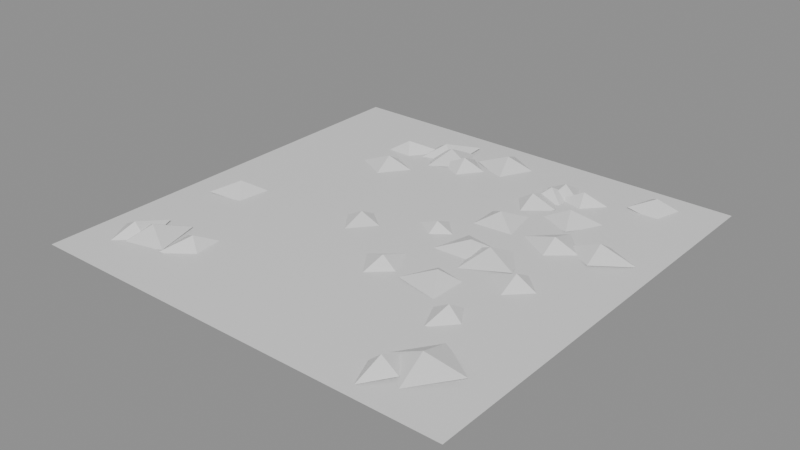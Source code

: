 # Source: ph_deco_path_gravel_02.blend  (saved by Blender 5.0.119; exported with 4.5.12 LTS)
import bpy
from mathutils import Matrix  # noqa: F401  (used for matrix-valued properties, if any)

bpy.ops.wm.read_factory_settings(use_empty=True)
scene = bpy.context.scene
scene.name = 'Scene'

# ---- materials (node trees are filled in below, after node groups)
mat_mat_painted = bpy.data.materials.new('mat_painted')

# ---- material node trees
mat_mat_painted.use_nodes = True; mat_mat_painted.node_tree.nodes.clear()
_N = mat_mat_painted.node_tree.nodes; _L = mat_mat_painted.node_tree.links
n0 = _N.new('ShaderNodeBsdfPrincipled'); n0.name = 'Principled BSDF'; n0.location = (-200, 100)
n1 = _N.new('ShaderNodeOutputMaterial'); n1.name = 'Material Output'; n1.location = (200, 100)
_L.new(n0.outputs[0], n1.inputs[0])
n1.is_active_output = True

# ---- meshes
me_ph_deco_path_gravel_02 = bpy.data.meshes.new('ph_deco_path_gravel_02')
me_ph_deco_path_gravel_02.from_pydata([(-0.25, -0.25, 0.003235), (-0.125, -0.25, 0.003235), (0.0, -0.25, 0.003235), (0.125, -0.25, 0.003235), (0.25, -0.25, 0.003235), (-0.25, -0.125, 0.003235), (-0.125, -0.125, 0.006095), (0.0, -0.125, 0.006541), (0.125, -0.125, 0.006322), (0.25, -0.125, 0.003235), (-0.25, 0.0, 0.003235), (-0.125, 0.0, 0.006311), (0.0, 0.0, 0.009259), (0.125, 0.0, 0.005824), (0.25, 0.0, 0.003235), (-0.25, 0.125, 0.003235), (-0.125, 0.125, 0.005757), (0.0, 0.125, 0.006103), (0.125, 0.125, 0.006286), (0.25, 0.125, 0.003235), (-0.25, 0.25, 0.003235), (-0.125, 0.25, 0.003235), (0.0, 0.25, 0.003235), (0.125, 0.25, 0.003235), (0.25, 0.25, 0.003235), (0.04704, 0.1369, 0.0009989), (0.07456, 0.1728, 0.005728), (0.1017, 0.1364, 0.006563), (0.07421, 0.1005, 0.001833), (0.07296, 0.1359, 0.01769), (0.1215, -0.1018, 0.004576), (0.1474, -0.07747, 0.001251), (0.1646, -0.1088, 0.002958), (0.1386, -0.1331, 0.006283), (0.1437, -0.1041, 0.0177), (0.06327, 0.1818, 0.004982), (0.09203, 0.2078, 0.0009299), (0.1102, 0.1734, 0.002565), (0.08147, 0.1474, 0.006617), (0.08767, 0.1787, 0.0177), (-0.1171, 0.141, 0.00237), (-0.07696, 0.1204, 0.003187), (-0.1067, 0.0865, 0.005118), (-0.1469, 0.1071, 0.004301), (-0.1118, 0.1145, 0.01773), (-0.1319, 0.1829, 0.005603), (-0.09258, 0.182, 0.007136), (-0.1092, 0.1466, 0.001988), (-0.1486, 0.1475, 0.0004547), (-0.1212, 0.163, 0.01767), (0.144, 0.0983, 0.006867), (0.1808, 0.06886, 0.001224), (0.1463, 0.03628, 0.0007066), (0.1095, 0.06572, 0.00635), (0.1462, 0.06595, 0.01768), (-0.1551, -0.1522, 0.00617), (-0.1188, -0.1323, 0.002315), (-0.1149, -0.1737, 0.001388), (-0.1512, -0.1936, 0.005243), (-0.1334, -0.1631, 0.01769), (0.1158, 0.1523, 0.001004), (0.1604, 0.1405, 0.004486), (0.1374, 0.1004, 0.006535), (0.09276, 0.1122, 0.003053), (0.1258, 0.1275, 0.0177), (-0.04659, 0.1924, 0.004659), (-0.01233, 0.1713, 0.002744), (-0.0349, 0.1379, 0.002826), (-0.06917, 0.159, 0.004741), (-0.04018, 0.1648, 0.01773), (0.1083, 0.1922, 0.004127), (0.1422, 0.1819, 0.003356), (0.1199, 0.1543, 0.003346), (0.08608, 0.1647, 0.004117), (0.1144, 0.1731, 0.01773), (0.1575, 0.005982, 0.003356), (0.1869, -0.01971, 0.001806), (0.1585, -0.0465, 0.004146), (0.1291, -0.0208, 0.005696), (0.1589, -0.02003, 0.01772), (0.1683, -0.138, 0.003975), (0.2154, -0.1714, 0.006048), (0.1792, -0.2164, 0.003515), (0.1321, -0.183, 0.001442), (0.173, -0.1774, 0.01772), (0.04325, 0.09808, 0.001748), (0.09612, 0.1118, 0.003422), (0.1011, 0.05743, 0.005744), (0.04821, 0.0437, 0.00407), (0.07158, 0.0783, 0.01772), (0.01004, -0.06624, 0.0063), (0.04251, -0.03662, 0.005488), (0.06377, -0.07486, 0.001246), (0.0313, -0.1045, 0.002059), (0.03807, -0.07144, 0.0177), (-0.2128, -0.1562, 0.00229), (-0.1643, -0.1373, 0.007065), (-0.1518, -0.188, 0.005241), (-0.2004, -0.2069, 0.0004665), (-0.1834, -0.1728, 0.0177), (0.06213, 0.1719, 0.002527), (0.09665, 0.1874, 0.002526), (0.09957, 0.1498, 0.004975), (0.06505, 0.1343, 0.004976), (0.08046, 0.1617, 0.01772), (0.1308, -0.2019, 0.001871), (0.1533, -0.1713, 0.003499), (0.1702, -0.2053, 0.005662), (0.1478, -0.2358, 0.004034), (0.1492, -0.2034, 0.0177), (0.03341, 0.04522, 0.005996), (0.06427, 0.02036, 0.002106), (0.03426, -0.005808, 0.001547), (0.003395, 0.01905, 0.005437), (0.03462, 0.01851, 0.0177), (-0.1031, 0.1993, 0.004089), (-0.05753, 0.2195, 0.007322), (-0.05883, 0.1698, 0.003431), (-0.1044, 0.1495, 0.0001984), (-0.08146, 0.1834, 0.01771), (0.167, 0.23, 0.004976), (0.206, 0.2252, 0.00118), (0.196, 0.187, 0.002561), (0.157, 0.1919, 0.006357), (0.1829, 0.2087, 0.0177), (0.07717, -0.03275, 0.001193), (0.1268, -0.04255, 0.00038), (0.1156, -0.09155, 0.006376), (0.06592, -0.08174, 0.007189), (0.09691, -0.06057, 0.01768), (-0.2262, -0.1732, 0.005137), (-0.1939, -0.1423, 0.007562), (-0.1798, -0.1844, 0.002425), (-0.2121, -0.2153, 0.0), (-0.2026, -0.1804, 0.01769), (0.06284, 0.03443, 0.005303), (0.1142, 0.0322, 0.000904), (0.1048, -0.01853, 0.002218), (0.05345, -0.0163, 0.006617), (0.08503, 0.008086, 0.01771), (-0.09982, 0.1851, 0.00057), (-0.0566, 0.2092, 0.002347), (-0.03339, 0.1657, 0.00697), (-0.07661, 0.1416, 0.005193), (-0.06768, 0.1763, 0.0177), (-0.07146, -0.01509, 0.00174), (-0.03905, 0.01731, 0.001386), (-0.006993, -0.01515, 0.005794), (-0.03941, -0.04755, 0.006148), (-0.0401, -0.01409, 0.0177), (-0.01558, 0.2317, 0.003557), (0.02867, 0.2112, 0.001601), (0.006548, 0.1677, 0.003939), (-0.0377, 0.1883, 0.005894), (-0.003732, 0.2001, 0.01772), (-0.2097, -0.02418, 0.002835), (-0.1667, -0.02, 0.002592), (-0.1751, -0.06234, 0.004651), (-0.2182, -0.06652, 0.004894), (-0.1924, -0.04259, 0.01773), (0.07515, 0.01816, 0.0002322), (0.1232, 0.04227, 0.001672), (0.1452, -0.006478, 0.007321), (0.09717, -0.03059, 0.005882), (0.1092, 0.007, 0.01769), (0.1875, 0.1077, 0.001954), (0.2286, 0.08365, 0.00459), (0.1907, 0.05462, 0.00555), (0.1496, 0.07866, 0.002914), (0.1888, 0.08208, 0.01772)], [], [(0, 1, 6, 5), (1, 2, 7, 6), (2, 3, 8, 7), (3, 4, 9, 8), (5, 6, 11, 10), (6, 7, 12, 11), (7, 8, 13, 12), (8, 9, 14, 13), (10, 11, 16, 15), (11, 12, 17, 16), (12, 13, 18, 17), (13, 14, 19, 18), (15, 16, 21, 20), (16, 17, 22, 21), (17, 18, 23, 22), (18, 19, 24, 23), (25, 29, 26), (26, 29, 27), (27, 29, 28), (28, 29, 25), (30, 34, 31), (31, 34, 32), (32, 34, 33), (33, 34, 30), (35, 39, 36), (36, 39, 37), (37, 39, 38), (38, 39, 35), (40, 44, 41), (41, 44, 42), (42, 44, 43), (43, 44, 40), (45, 49, 46), (46, 49, 47), (47, 49, 48), (48, 49, 45), (50, 54, 51), (51, 54, 52), (52, 54, 53), (53, 54, 50), (55, 59, 56), (56, 59, 57), (57, 59, 58), (58, 59, 55), (60, 64, 61), (61, 64, 62), (62, 64, 63), (63, 64, 60), (65, 69, 66), (66, 69, 67), (67, 69, 68), (68, 69, 65), (70, 74, 71), (71, 74, 72), (72, 74, 73), (73, 74, 70), (75, 79, 76), (76, 79, 77), (77, 79, 78), (78, 79, 75), (80, 84, 81), (81, 84, 82), (82, 84, 83), (83, 84, 80), (85, 89, 86), (86, 89, 87), (87, 89, 88), (88, 89, 85), (90, 94, 91), (91, 94, 92), (92, 94, 93), (93, 94, 90), (95, 99, 96), (96, 99, 97), (97, 99, 98), (98, 99, 95), (100, 104, 101), (101, 104, 102), (102, 104, 103), (103, 104, 100), (105, 109, 106), (106, 109, 107), (107, 109, 108), (108, 109, 105), (110, 114, 111), (111, 114, 112), (112, 114, 113), (113, 114, 110), (115, 119, 116), (116, 119, 117), (117, 119, 118), (118, 119, 115), (120, 124, 121), (121, 124, 122), (122, 124, 123), (123, 124, 120), (125, 129, 126), (126, 129, 127), (127, 129, 128), (128, 129, 125), (130, 134, 131), (131, 134, 132), (132, 134, 133), (133, 134, 130), (135, 139, 136), (136, 139, 137), (137, 139, 138), (138, 139, 135), (140, 144, 141), (141, 144, 142), (142, 144, 143), (143, 144, 140), (145, 149, 146), (146, 149, 147), (147, 149, 148), (148, 149, 145), (150, 154, 151), (151, 154, 152), (152, 154, 153), (153, 154, 150), (155, 159, 156), (156, 159, 157), (157, 159, 158), (158, 159, 155), (160, 164, 161), (161, 164, 162), (162, 164, 163), (163, 164, 160), (165, 169, 166), (166, 169, 167), (167, 169, 168), (168, 169, 165)])
me_ph_deco_path_gravel_02.polygons.foreach_set('use_smooth', [True] * 132)
_k = set([(25, 29), (26, 29), (27, 29), (28, 29), (30, 34), (31, 34), (32, 34), (33, 34), (35, 39), (36, 39), (37, 39), (38, 39), (40, 44), (41, 44), (42, 44), (43, 44), (45, 49), (46, 49), (47, 49), (48, 49), (50, 54), (51, 54), (52, 54), (53, 54), (55, 59), (56, 59), (57, 59), (58, 59), (60, 64), (61, 64), (62, 64), (63, 64), (65, 69), (66, 69), (67, 69), (68, 69), (70, 74), (71, 74), (72, 74), (73, 74), (75, 79), (76, 79), (77, 79), (78, 79), (80, 84), (81, 84), (82, 84), (83, 84), (85, 89), (86, 89), (87, 89), (88, 89), (90, 94), (91, 94), (92, 94), (93, 94), (95, 99), (96, 99), (97, 99), (98, 99), (100, 104), (101, 104), (102, 104), (103, 104), (105, 109), (106, 109), (107, 109), (108, 109), (110, 114), (111, 114), (112, 114), (113, 114), (115, 119), (116, 119), (117, 119), (118, 119), (120, 124), (121, 124), (122, 124), (123, 124), (125, 129), (126, 129), (127, 129), (128, 129), (130, 134), (131, 134), (132, 134), (133, 134), (135, 139), (136, 139), (137, 139), (138, 139), (140, 144), (141, 144), (142, 144), (143, 144), (145, 149), (146, 149), (147, 149), (148, 149), (150, 154), (151, 154), (152, 154), (153, 154), (155, 159), (156, 159), (157, 159), (158, 159), (160, 164), (161, 164), (162, 164), (163, 164), (165, 169), (166, 169), (167, 169), (168, 169)])
me_ph_deco_path_gravel_02.attributes.new('sharp_edge', 'BOOLEAN', 'EDGE').data.foreach_set('value', [ (min(e.vertices), max(e.vertices)) in _k for e in me_ph_deco_path_gravel_02.edges])
_uv = me_ph_deco_path_gravel_02.uv_layers.new(name='UVMap')
_uv.uv.foreach_set('vector', [0.0, 0.0, 0.25, 0.0, 0.25, 0.25, 0.0, 0.25, 0.25, 0.0, 0.5, 0.0, 0.5, 0.25, 0.25, 0.25, 0.5, 0.0, 0.75, 0.0, 0.75, 0.25, 0.5, 0.25, 0.75, 0.0, 1.0, 0.0, 1.0, 0.25, 0.75, 0.25, 0.0, 0.25, 0.25, 0.25, 0.25, 0.5, 0.0, 0.5, 0.25, 0.25, 0.5, 0.25, 0.5, 0.5, 0.25, 0.5, 0.5, 0.25, 0.75, 0.25, 0.75, 0.5, 0.5, 0.5, 0.75, 0.25, 1.0, 0.25, 1.0, 0.5, 0.75, 0.5, 0.0, 0.5, 0.25, 0.5, 0.25, 0.75, 0.0, 0.75, 0.25, 0.5, 0.5, 0.5, 0.5, 0.75, 0.25, 0.75, 0.5, 0.5, 0.75, 0.5, 0.75, 0.75, 0.5, 0.75, 0.75, 0.5, 1.0, 0.5, 1.0, 0.75, 0.75, 0.75, 0.0, 0.75, 0.25, 0.75, 0.25, 1.0, 0.0, 1.0, 0.25, 0.75, 0.5, 0.75, 0.5, 1.0, 0.25, 1.0, 0.5, 0.75, 0.75, 0.75, 0.75, 1.0, 0.5, 1.0, 0.75, 0.75, 1.0, 0.75, 1.0, 1.0, 0.75, 1.0, 0.5, 1.0, 0.5, 0.5, 1.0, 0.5, 1.0, 0.5, 0.5, 0.5, 0.5, 0.0, 0.5, 0.0, 0.5, 0.5, 0.0, 0.5, 0.0, 0.5, 0.5, 0.5, 0.5, 1.0, 0.5, 1.0, 0.5, 0.5, 1.0, 0.5, 1.0, 0.5, 0.5, 0.5, 0.5, 0.0, 0.5, 0.0, 0.5, 0.5, 0.0, 0.5, 0.0, 0.5, 0.5, 0.5, 0.5, 1.0, 0.5, 1.0, 0.5, 0.5, 1.0, 0.5, 1.0, 0.5, 0.5, 0.5, 0.5, 2.98e-08, 0.5, 2.98e-08, 0.5, 0.5, 2.98e-08, 0.5, 2.98e-08, 0.5, 0.5, 0.5, 0.5, 1.0, 0.5, 1.0, 0.5, 0.5, 1.0, 0.5, 1.0, 0.5, 0.5, 0.5, 0.5, 0.0, 0.5, 0.0, 0.5, 0.5, 0.0, 0.5, 0.0, 0.5, 0.5, 0.5, 0.5, 1.0, 0.5, 1.0, 0.5, 0.5, 1.0, 0.5, 1.0, 0.5, 0.5, 0.5, 0.5, 0.0, 0.5, 0.0, 0.5, 0.5, 0.0, 0.5, 0.0, 0.5, 0.5, 0.5, 0.5, 1.0, 0.5, 1.0, 0.5, 0.5, 1.0, 0.5, 1.0, 0.5, 0.5, 0.5, 0.5, 0.0, 0.5, 0.0, 0.5, 0.5, 0.0, 0.5, 0.0, 0.5, 0.5, 0.5, 0.5, 1.0, 0.5, 1.0, 0.5, 0.5, 1.0, 0.5, 1.0, 0.5, 0.5, 0.5, 0.5, 0.0, 0.5, 0.0, 0.5, 0.5, 0.0, 0.5, 0.0, 0.5, 0.5, 0.5, 0.5, 1.0, 0.5, 1.0, 0.5, 0.5, 1.0, 0.5, 1.0, 0.5, 0.5, 0.5, 0.5, 0.0, 0.5, 0.0, 0.5, 0.5, 0.0, 0.5, 0.0, 0.5, 0.5, 0.5, 0.5, 1.0, 0.5, 1.0, 0.5, 0.5, 1.0, 0.5, 1.0, 0.5, 0.5, 0.5, 0.5, 0.0, 0.5, 0.0, 0.5, 0.5, -5.96e-08, 0.5, -5.96e-08, 0.5, 0.5, 0.5, 0.5, 1.0, 0.5, 1.0, 0.5, 0.5, 1.0, 0.5, 1.0, 0.5, 0.5, 0.5, 0.5, 0.0, 0.5, 0.0, 0.5, 0.5, 0.0, 0.5, 0.0, 0.5, 0.5, 0.5, 0.5, 1.0, 0.5, 1.0, 0.5, 0.5, 1.0, 0.5, 1.0, 0.5, 0.5, 0.5, 0.5, 0.0, 0.5, 0.0, 0.5, 0.5, 0.0, 0.5, 0.0, 0.5, 0.5, 0.5, 0.5, 1.0, 0.5, 1.0, 0.5, 0.5, 1.0, 0.5, 1.0, 0.5, 0.5, 0.5, 0.5, 0.0, 0.5, 0.0, 0.5, 0.5, 0.0, 0.5, 0.0, 0.5, 0.5, 0.5, 0.5, 1.0, 0.5, 1.0, 0.5, 0.5, 1.0, 0.5, 1.0, 0.5, 0.5, 0.5, 0.5, 0.0, 0.5, 0.0, 0.5, 0.5, 0.0, 0.5, 0.0, 0.5, 0.5, 0.5, 0.5, 1.0, 0.5, 1.0, 0.5, 0.5, 1.0, 0.5, 1.0, 0.5, 0.5, 0.5, 0.5, 0.0, 0.5, 0.0, 0.5, 0.5, 0.0, 0.5, 0.0, 0.5, 0.5, 0.5, 0.5, 1.0, 0.5, 1.0, 0.5, 0.5, 1.0, 0.5, 1.0, 0.5, 0.5, 0.5, 0.5, 0.0, 0.5, 0.0, 0.5, 0.5, 0.0, 0.5, 0.0, 0.5, 0.5, 0.5, 0.5, 1.0, 0.5, 1.0, 0.5, 0.5, 1.0, 0.5, 1.0, 0.5, 0.5, 0.5, 0.5, 2.98e-08, 0.5, 2.98e-08, 0.5, 0.5, 2.98e-08, 0.5, 2.98e-08, 0.5, 0.5, 0.5, 0.5, 1.0, 0.5, 1.0, 0.5, 0.5, 1.0, 0.5, 1.0, 0.5, 0.5, 0.5, 0.5, 0.0, 0.5, 0.0, 0.5, 0.5, 0.0, 0.5, 0.0, 0.5, 0.5, 0.5, 0.5, 1.0, 0.5, 1.0, 0.5, 0.5, 1.0, 0.5, 1.0, 0.5, 0.5, 0.5, 0.5, 0.0, 0.5, 0.0, 0.5, 0.5, 0.0, 0.5, 0.0, 0.5, 0.5, 0.5, 0.5, 1.0, 0.5, 1.0, 0.5, 0.5, 1.0, 0.5, 1.0, 0.5, 0.5, 0.5, 0.5, 0.0, 0.5, 0.0, 0.5, 0.5, 0.0, 0.5, 0.0, 0.5, 0.5, 0.5, 0.5, 1.0, 0.5, 1.0, 0.5, 0.5, 1.0, 0.5, 1.0, 0.5, 0.5, 0.5, 0.5, 0.0, 0.5, 0.0, 0.5, 0.5, 0.0, 0.5, 0.0, 0.5, 0.5, 0.5, 0.5, 1.0, 0.5, 1.0, 0.5, 0.5, 1.0, 0.5, 1.0, 0.5, 0.5, 0.5, 0.5, 0.0, 0.5, 0.0, 0.5, 0.5, 0.0, 0.5, 0.0, 0.5, 0.5, 0.5, 0.5, 1.0, 0.5, 1.0, 0.5, 0.5, 1.0, 0.5, 1.0, 0.5, 0.5, 0.5, 0.5, 0.0, 0.5, 0.0, 0.5, 0.5, 0.0, 0.5, 0.0, 0.5, 0.5, 0.5, 0.5, 1.0, 0.5, 1.0, 0.5, 0.5, 1.0, 0.5, 1.0, 0.5, 0.5, 0.5, 0.5, 0.0, 0.5, 0.0, 0.5, 0.5, 0.0, 0.5, 0.0, 0.5, 0.5, 0.5, 0.5, 1.0, 0.5, 1.0, 0.5, 0.5, 1.0, 0.5, 1.0, 0.5, 0.5, 0.5, 0.5, 0.0, 0.5, 0.0, 0.5, 0.5, 0.0, 0.5, 0.0, 0.5, 0.5, 0.5, 0.5, 1.0, 0.5, 1.0, 0.5, 0.5, 1.0, 0.5, 1.0, 0.5, 0.5, 0.5, 0.5, 0.0, 0.5, 0.0, 0.5, 0.5, 0.0, 0.5, 0.0, 0.5, 0.5, 0.5, 0.5, 1.0, 0.5, 1.0, 0.5, 0.5, 1.0, 0.5, 1.0, 0.5, 0.5, 0.5, 0.5, 0.0, 0.5, 0.0, 0.5, 0.5, 0.0, 0.5, 0.0, 0.5, 0.5, 0.5, 0.5, 1.0, 0.5, 1.0, 0.5, 0.5, 1.0, 0.5, 1.0, 0.5, 0.5, 0.5, 0.5, 0.0, 0.5, 0.0, 0.5, 0.5, 0.0, 0.5, 0.0, 0.5, 0.5, 0.5, 0.5, 1.0, 0.5, 1.0, 0.5, 0.5, 1.0, 0.5, 1.0, 0.5, 0.5, 0.5, 0.5, 0.0, 0.5, 0.0, 0.5, 0.5, 0.0, 0.5, 0.0, 0.5, 0.5, 0.5, 0.5, 1.0, 0.5, 1.0, 0.5, 0.5, 1.0, 0.5, 1.0, 0.5, 0.5, 0.5, 0.5, 0.0, 0.5, 0.0, 0.5, 0.5, 0.0, 0.5, 0.0, 0.5, 0.5, 0.5, 0.5, 1.0])
_ca = me_ph_deco_path_gravel_02.color_attributes.new('Col', 'FLOAT_COLOR', 'CORNER')
_ca.data.foreach_set('color', [0.1552, 0.1492, 0.1322, 1.0, 0.1552, 0.1492, 0.1322, 1.0, 0.1552, 0.1492, 0.1322, 1.0, 0.1552, 0.1492, 0.1322, 1.0, 0.1552, 0.1492, 0.1322, 1.0, 0.1552, 0.1492, 0.1322, 1.0, 0.1506, 0.1452, 0.1291, 1.0, 0.1552, 0.1492, 0.1322, 1.0, 0.1552, 0.1492, 0.1322, 1.0, 0.1552, 0.1492, 0.1322, 1.0, 0.1552, 0.1492, 0.1322, 1.0, 0.1506, 0.1452, 0.1291, 1.0, 0.1552, 0.1492, 0.1322, 1.0, 0.1552, 0.1492, 0.1322, 1.0, 0.1552, 0.1492, 0.1322, 1.0, 0.1552, 0.1492, 0.1322, 1.0, 0.1552, 0.1492, 0.1322, 1.0, 0.1552, 0.1492, 0.1322, 1.0, 0.1414, 0.1374, 0.1228, 1.0, 0.1552, 0.1492, 0.1322, 1.0, 0.1552, 0.1492, 0.1322, 1.0, 0.1506, 0.1452, 0.1291, 1.0, 0.1552, 0.1492, 0.1322, 1.0, 0.1414, 0.1374, 0.1228, 1.0, 0.1506, 0.1452, 0.1291, 1.0, 0.1552, 0.1492, 0.1322, 1.0, 0.1552, 0.1492, 0.1322, 1.0, 0.1552, 0.1492, 0.1322, 1.0, 0.1552, 0.1492, 0.1322, 1.0, 0.1552, 0.1492, 0.1322, 1.0, 0.1552, 0.1492, 0.1322, 1.0, 0.1552, 0.1492, 0.1322, 1.0, 0.1552, 0.1492, 0.1322, 1.0, 0.1414, 0.1374, 0.1228, 1.0, 0.1552, 0.1492, 0.1322, 1.0, 0.1552, 0.1492, 0.1322, 1.0, 0.1414, 0.1374, 0.1228, 1.0, 0.1552, 0.1492, 0.1322, 1.0, 0.1521, 0.1465, 0.1301, 1.0, 0.1552, 0.1492, 0.1322, 1.0, 0.1552, 0.1492, 0.1322, 1.0, 0.1552, 0.1492, 0.1322, 1.0, 0.1451, 0.1406, 0.1254, 1.0, 0.1521, 0.1465, 0.1301, 1.0, 0.1552, 0.1492, 0.1322, 1.0, 0.1552, 0.1492, 0.1322, 1.0, 0.1552, 0.1492, 0.1322, 1.0, 0.1451, 0.1406, 0.1254, 1.0, 0.1552, 0.1492, 0.1322, 1.0, 0.1552, 0.1492, 0.1322, 1.0, 0.1552, 0.1492, 0.1322, 1.0, 0.1552, 0.1492, 0.1322, 1.0, 0.1552, 0.1492, 0.1322, 1.0, 0.1521, 0.1465, 0.1301, 1.0, 0.1552, 0.1492, 0.1322, 1.0, 0.1552, 0.1492, 0.1322, 1.0, 0.1521, 0.1465, 0.1301, 1.0, 0.1451, 0.1406, 0.1254, 1.0, 0.1552, 0.1492, 0.1322, 1.0, 0.1552, 0.1492, 0.1322, 1.0, 0.1451, 0.1406, 0.1254, 1.0, 0.1552, 0.1492, 0.1322, 1.0, 0.1552, 0.1492, 0.1322, 1.0, 0.1552, 0.1492, 0.1322, 1.0, 0.5156, 0.4648, 0.3722, 1.0, 0.5227, 0.4712, 0.3773, 1.0, 0.5199, 0.4686, 0.3753, 1.0, 0.5293, 0.4771, 0.382, 1.0, 0.5322, 0.4796, 0.384, 1.0, 0.5388, 0.4856, 0.3887, 1.0, 0.5349, 0.4821, 0.386, 1.0, 0.5283, 0.4762, 0.3813, 1.0, 0.5294, 0.4772, 0.382, 1.0, 0.52, 0.4687, 0.3753, 1.0, 0.5189, 0.4678, 0.3746, 1.0, 0.5119, 0.4614, 0.3695, 1.0, 0.3581, 0.3251, 0.2686, 1.0, 0.362, 0.3286, 0.2715, 1.0, 0.3632, 0.3297, 0.2724, 1.0, 0.3604, 0.3272, 0.2704, 1.0, 0.3593, 0.3262, 0.2695, 1.0, 0.3637, 0.3301, 0.2728, 1.0, 0.3688, 0.3348, 0.2766, 1.0, 0.3644, 0.3308, 0.2733, 1.0, 0.3638, 0.3303, 0.2729, 1.0, 0.3666, 0.3327, 0.2749, 1.0, 0.3671, 0.3332, 0.2753, 1.0, 0.3632, 0.3297, 0.2724, 1.0, 0.2922, 0.2655, 0.2197, 1.0, 0.2934, 0.2666, 0.2206, 1.0, 0.2914, 0.2647, 0.2191, 1.0, 0.2886, 0.2622, 0.217, 1.0, 0.2906, 0.264, 0.2185, 1.0, 0.2928, 0.266, 0.2201, 1.0, 0.2968, 0.2696, 0.2231, 1.0, 0.2946, 0.2676, 0.2215, 1.0, 0.2972, 0.27, 0.2234, 1.0, 0.3001, 0.2726, 0.2256, 1.0, 0.2975, 0.2702, 0.2236, 1.0, 0.2962, 0.2691, 0.2227, 1.0, 0.2628, 0.2425, 0.2083, 1.0, 0.267, 0.2463, 0.2116, 1.0, 0.2688, 0.248, 0.213, 1.0, 0.271, 0.2501, 0.2148, 1.0, 0.2693, 0.2484, 0.2134, 1.0, 0.2705, 0.2495, 0.2143, 1.0, 0.271, 0.2501, 0.2148, 1.0, 0.2698, 0.249, 0.2138, 1.0, 0.264, 0.2436, 0.2093, 1.0, 0.2618, 0.2416, 0.2076, 1.0, 0.2675, 0.2469, 0.2121, 1.0, 0.2633, 0.243, 0.2088, 1.0, 0.1742, 0.1832, 0.202, 1.0, 0.1741, 0.1831, 0.2019, 1.0, 0.1741, 0.1831, 0.2019, 1.0, 0.1711, 0.1799, 0.1984, 1.0, 0.1711, 0.1799, 0.1984, 1.0, 0.1707, 0.1796, 0.198, 1.0, 0.1685, 0.1772, 0.1953, 1.0, 0.1688, 0.1775, 0.1957, 1.0, 0.1686, 0.1773, 0.1955, 1.0, 0.1716, 0.1804, 0.199, 1.0, 0.1718, 0.1806, 0.1992, 1.0, 0.1718, 0.1807, 0.1993, 1.0, 0.1497, 0.1574, 0.1735, 1.0, 0.1503, 0.1581, 0.1742, 1.0, 0.1482, 0.1558, 0.1717, 1.0, 0.146, 0.1535, 0.1691, 1.0, 0.1481, 0.1557, 0.1716, 1.0, 0.1487, 0.1563, 0.1722, 1.0, 0.1501, 0.1578, 0.1739, 1.0, 0.1495, 0.1572, 0.1732, 1.0, 0.1515, 0.1592, 0.1755, 1.0, 0.1537, 0.1616, 0.1781, 1.0, 0.1518, 0.1596, 0.1758, 1.0, 0.1512, 0.1589, 0.1751, 1.0, 0.2982, 0.2693, 0.2167, 1.0, 0.3015, 0.2723, 0.219, 1.0, 0.2999, 0.2709, 0.2179, 1.0, 0.2937, 0.2653, 0.2135, 1.0, 0.2952, 0.2667, 0.2146, 1.0, 0.2965, 0.2678, 0.2155, 1.0, 0.2982, 0.2693, 0.2167, 1.0, 0.2969, 0.2682, 0.2157, 1.0, 0.2963, 0.2676, 0.2153, 1.0, 0.3025, 0.2732, 0.2198, 1.0, 0.3032, 0.2738, 0.2202, 1.0, 0.2998, 0.2708, 0.2179, 1.0, 0.2343, 0.2169, 0.1845, 1.0, 0.2353, 0.2178, 0.1852, 1.0, 0.2345, 0.2171, 0.1846, 1.0, 0.2384, 0.2207, 0.1876, 1.0, 0.2392, 0.2214, 0.1882, 1.0, 0.2401, 0.2222, 0.1889, 1.0, 0.2395, 0.2217, 0.1885, 1.0, 0.2386, 0.2208, 0.1878, 1.0, 0.2391, 0.2213, 0.1881, 1.0, 0.2352, 0.2177, 0.1851, 1.0, 0.2347, 0.2172, 0.1847, 1.0, 0.2338, 0.2164, 0.184, 1.0, 0.2166, 0.2, 0.172, 1.0, 0.2155, 0.199, 0.1712, 1.0, 0.2171, 0.2005, 0.1725, 1.0, 0.216, 0.1994, 0.1716, 1.0, 0.2143, 0.1979, 0.1703, 1.0, 0.2123, 0.196, 0.1687, 1.0, 0.2134, 0.1971, 0.1696, 1.0, 0.2155, 0.199, 0.1712, 1.0, 0.2122, 0.1959, 0.1686, 1.0, 0.2133, 0.197, 0.1695, 1.0, 0.2167, 0.2001, 0.1721, 1.0, 0.2177, 0.201, 0.173, 1.0, 0.279, 0.2581, 0.2192, 1.0, 0.2814, 0.2604, 0.2211, 1.0, 0.2802, 0.2592, 0.2201, 1.0, 0.279, 0.2581, 0.2192, 1.0, 0.2802, 0.2593, 0.2202, 1.0, 0.284, 0.2627, 0.2231, 1.0, 0.2845, 0.2632, 0.2235, 1.0, 0.2808, 0.2598, 0.2206, 1.0, 0.2828, 0.2617, 0.2222, 1.0, 0.284, 0.2628, 0.2231, 1.0, 0.282, 0.2609, 0.2215, 1.0, 0.2795, 0.2586, 0.2196, 1.0, 0.2325, 0.2153, 0.1831, 1.0, 0.2348, 0.2173, 0.1848, 1.0, 0.2326, 0.2153, 0.1831, 1.0, 0.2332, 0.2159, 0.1836, 1.0, 0.2354, 0.2179, 0.1853, 1.0, 0.2368, 0.2192, 0.1864, 1.0, 0.2393, 0.2215, 0.1883, 1.0, 0.2379, 0.2202, 0.1872, 1.0, 0.2397, 0.2219, 0.1886, 1.0, 0.2391, 0.2213, 0.1881, 1.0, 0.2373, 0.2196, 0.1867, 1.0, 0.235, 0.2176, 0.185, 1.0, 0.2688, 0.2443, 0.2023, 1.0, 0.27, 0.2454, 0.2032, 1.0, 0.2672, 0.2428, 0.2011, 1.0, 0.267, 0.2426, 0.201, 1.0, 0.2698, 0.2452, 0.2031, 1.0, 0.2699, 0.2453, 0.2031, 1.0, 0.2681, 0.2437, 0.2018, 1.0, 0.2681, 0.2436, 0.2018, 1.0, 0.2698, 0.2452, 0.2031, 1.0, 0.27, 0.2453, 0.2032, 1.0, 0.2683, 0.2438, 0.2019, 1.0, 0.267, 0.2427, 0.201, 1.0, 0.4196, 0.3785, 0.3036, 1.0, 0.4212, 0.3799, 0.3047, 1.0, 0.4199, 0.3787, 0.3038, 1.0, 0.4233, 0.3818, 0.3062, 1.0, 0.4246, 0.383, 0.3072, 1.0, 0.4265, 0.3847, 0.3085, 1.0, 0.4269, 0.385, 0.3088, 1.0, 0.425, 0.3833, 0.3074, 1.0, 0.4269, 0.3851, 0.3088, 1.0, 0.4235, 0.382, 0.3064, 1.0, 0.4216, 0.3803, 0.305, 1.0, 0.42, 0.3788, 0.3039, 1.0, 0.1546, 0.1625, 0.1791, 1.0, 0.1536, 0.1614, 0.1779, 1.0, 0.1531, 0.1609, 0.1773, 1.0, 0.1507, 0.1584, 0.1746, 1.0, 0.1512, 0.1589, 0.1752, 1.0, 0.1499, 0.1576, 0.1737, 1.0, 0.1489, 0.1566, 0.1725, 1.0, 0.1502, 0.1579, 0.174, 1.0, 0.1505, 0.1582, 0.1744, 1.0, 0.1529, 0.1607, 0.1771, 1.0, 0.1525, 0.1604, 0.1767, 1.0, 0.1535, 0.1614, 0.1779, 1.0, 0.2756, 0.255, 0.2166, 1.0, 0.2739, 0.2534, 0.2152, 1.0, 0.2705, 0.2503, 0.2126, 1.0, 0.2722, 0.2518, 0.2139, 1.0, 0.2756, 0.255, 0.2165, 1.0, 0.2765, 0.2559, 0.2173, 1.0, 0.2736, 0.2532, 0.215, 1.0, 0.2727, 0.2523, 0.2143, 1.0, 0.2789, 0.2581, 0.2192, 1.0, 0.2772, 0.2565, 0.2178, 1.0, 0.271, 0.2507, 0.213, 1.0, 0.2727, 0.2524, 0.2143, 1.0, 0.2422, 0.2617, 0.2821, 1.0, 0.241, 0.2605, 0.2808, 1.0, 0.2406, 0.26, 0.2802, 1.0, 0.2434, 0.263, 0.2835, 1.0, 0.2438, 0.2635, 0.284, 1.0, 0.2425, 0.262, 0.2824, 1.0, 0.2439, 0.2635, 0.2841, 1.0, 0.2452, 0.265, 0.2857, 1.0, 0.245, 0.2647, 0.2854, 1.0, 0.2422, 0.2617, 0.2821, 1.0, 0.2424, 0.262, 0.2824, 1.0, 0.2435, 0.2632, 0.2837, 1.0, 0.2204, 0.2035, 0.1751, 1.0, 0.2208, 0.2039, 0.1754, 1.0, 0.218, 0.2013, 0.1732, 1.0, 0.2226, 0.2056, 0.1768, 1.0, 0.2255, 0.2082, 0.179, 1.0, 0.2274, 0.2099, 0.1805, 1.0, 0.2276, 0.2101, 0.1807, 1.0, 0.2257, 0.2084, 0.1792, 1.0, 0.2294, 0.2118, 0.1821, 1.0, 0.2247, 0.2074, 0.1784, 1.0, 0.2211, 0.2041, 0.1756, 1.0, 0.2207, 0.2038, 0.1753, 1.0, 0.2572, 0.2381, 0.2023, 1.0, 0.2584, 0.2392, 0.2032, 1.0, 0.2586, 0.2393, 0.2033, 1.0, 0.2546, 0.2356, 0.2002, 1.0, 0.2544, 0.2355, 0.2001, 1.0, 0.2539, 0.235, 0.1997, 1.0, 0.256, 0.237, 0.2014, 1.0, 0.2565, 0.2374, 0.2017, 1.0, 0.2546, 0.2356, 0.2002, 1.0, 0.2586, 0.2393, 0.2033, 1.0, 0.2605, 0.2411, 0.2049, 1.0, 0.2593, 0.24, 0.2039, 1.0, 0.3811, 0.3459, 0.2857, 1.0, 0.3783, 0.3434, 0.2836, 1.0, 0.3831, 0.3477, 0.2872, 1.0, 0.3823, 0.3469, 0.2866, 1.0, 0.3775, 0.3426, 0.283, 1.0, 0.3742, 0.3396, 0.2805, 1.0, 0.3706, 0.3363, 0.2779, 1.0, 0.3738, 0.3393, 0.2803, 1.0, 0.3698, 0.3356, 0.2773, 1.0, 0.3706, 0.3364, 0.2779, 1.0, 0.3747, 0.3401, 0.2809, 1.0, 0.3774, 0.3425, 0.283, 1.0, 0.3391, 0.3079, 0.2545, 1.0, 0.3368, 0.3058, 0.2528, 1.0, 0.3375, 0.3064, 0.2533, 1.0, 0.3347, 0.3039, 0.2513, 1.0, 0.334, 0.3033, 0.2508, 1.0, 0.3369, 0.3059, 0.2529, 1.0, 0.3415, 0.3101, 0.2563, 1.0, 0.3386, 0.3074, 0.2541, 1.0, 0.3432, 0.3116, 0.2576, 1.0, 0.3461, 0.3142, 0.2597, 1.0, 0.3414, 0.31, 0.2562, 1.0, 0.3437, 0.3121, 0.258, 1.0, 0.2724, 0.2476, 0.205, 1.0, 0.2711, 0.2463, 0.204, 1.0, 0.2654, 0.2412, 0.1998, 1.0, 0.2681, 0.2437, 0.2018, 1.0, 0.2739, 0.2489, 0.2061, 1.0, 0.2728, 0.2479, 0.2053, 1.0, 0.2763, 0.251, 0.2079, 1.0, 0.2774, 0.252, 0.2087, 1.0, 0.2834, 0.2575, 0.2132, 1.0, 0.2805, 0.2549, 0.211, 1.0, 0.2745, 0.2495, 0.2066, 1.0, 0.2759, 0.2507, 0.2076, 1.0, 0.4495, 0.4054, 0.325, 1.0, 0.4469, 0.403, 0.3231, 1.0, 0.4514, 0.4071, 0.3263, 1.0, 0.4464, 0.4025, 0.3227, 1.0, 0.4419, 0.3985, 0.3195, 1.0, 0.4374, 0.3945, 0.3163, 1.0, 0.4319, 0.3896, 0.3124, 1.0, 0.4364, 0.3936, 0.3156, 1.0, 0.4293, 0.3872, 0.3105, 1.0, 0.4342, 0.3916, 0.314, 1.0, 0.4413, 0.398, 0.3191, 1.0, 0.4439, 0.4003, 0.321, 1.0, 0.3604, 0.3272, 0.2704, 1.0, 0.3613, 0.328, 0.271, 1.0, 0.3597, 0.3265, 0.2698, 1.0, 0.3573, 0.3243, 0.268, 1.0, 0.3589, 0.3258, 0.2692, 1.0, 0.3598, 0.3266, 0.2699, 1.0, 0.3632, 0.3297, 0.2724, 1.0, 0.3623, 0.3289, 0.2717, 1.0, 0.3643, 0.3307, 0.2732, 1.0, 0.3667, 0.3329, 0.275, 1.0, 0.3647, 0.3311, 0.2735, 1.0, 0.3638, 0.3302, 0.2729, 1.0, 0.4159, 0.3752, 0.301, 1.0, 0.4091, 0.3691, 0.2961, 1.0, 0.4064, 0.3666, 0.2941, 1.0, 0.4118, 0.3715, 0.298, 1.0, 0.4145, 0.374, 0.3, 1.0, 0.407, 0.3671, 0.2945, 1.0, 0.4093, 0.3692, 0.2962, 1.0, 0.4169, 0.3761, 0.3017, 1.0, 0.4181, 0.3771, 0.3025, 1.0, 0.4126, 0.3722, 0.2986, 1.0, 0.4115, 0.3712, 0.2978, 1.0, 0.4183, 0.3773, 0.3027, 1.0, 0.3025, 0.2748, 0.2274, 1.0, 0.2981, 0.2708, 0.2241, 1.0, 0.2997, 0.2723, 0.2253, 1.0, 0.3025, 0.2748, 0.2274, 1.0, 0.3009, 0.2733, 0.2262, 1.0, 0.2964, 0.2692, 0.2228, 1.0, 0.2996, 0.2722, 0.2252, 1.0, 0.3042, 0.2763, 0.2286, 1.0, 0.3027, 0.275, 0.2275, 1.0, 0.2999, 0.2724, 0.2254, 1.0, 0.3014, 0.2737, 0.2265, 1.0, 0.3059, 0.2778, 0.2299, 1.0, 0.3011, 0.3255, 0.3512, 1.0, 0.3029, 0.3275, 0.3533, 1.0, 0.2992, 0.3236, 0.349, 1.0, 0.2995, 0.3238, 0.3493, 1.0, 0.3031, 0.3278, 0.3535, 1.0, 0.3034, 0.3281, 0.3539, 1.0, 0.306, 0.3309, 0.3569, 1.0, 0.3057, 0.3306, 0.3566, 1.0, 0.3077, 0.3328, 0.359, 1.0, 0.3075, 0.3325, 0.3587, 1.0, 0.3054, 0.3303, 0.3563, 1.0, 0.3036, 0.3283, 0.3542, 1.0, 0.36, 0.3249, 0.2609, 1.0, 0.3567, 0.322, 0.2586, 1.0, 0.355, 0.3204, 0.2574, 1.0, 0.3573, 0.3225, 0.259, 1.0, 0.359, 0.3241, 0.2603, 1.0, 0.3572, 0.3224, 0.2589, 1.0, 0.3588, 0.3238, 0.2601, 1.0, 0.3607, 0.3255, 0.2614, 1.0, 0.3635, 0.3281, 0.2635, 1.0, 0.3612, 0.326, 0.2618, 1.0, 0.3583, 0.3234, 0.2598, 1.0, 0.3616, 0.3264, 0.2621, 1.0, 0.502, 0.4526, 0.3625, 1.0, 0.5055, 0.4557, 0.365, 1.0, 0.5037, 0.454, 0.3637, 1.0, 0.5103, 0.46, 0.3684, 1.0, 0.5121, 0.4616, 0.3697, 1.0, 0.5175, 0.4665, 0.3736, 1.0, 0.5213, 0.4698, 0.3762, 1.0, 0.5158, 0.4649, 0.3723, 1.0, 0.5182, 0.4671, 0.374, 1.0, 0.5115, 0.4611, 0.3693, 1.0, 0.5091, 0.4589, 0.3675, 1.0, 0.5056, 0.4558, 0.3651, 1.0, 0.2264, 0.2383, 0.2631, 1.0, 0.2261, 0.2379, 0.2627, 1.0, 0.2256, 0.2374, 0.2621, 1.0, 0.2283, 0.2403, 0.2653, 1.0, 0.2288, 0.2408, 0.2658, 1.0, 0.229, 0.241, 0.2661, 1.0, 0.2284, 0.2404, 0.2654, 1.0, 0.2282, 0.2402, 0.2652, 1.0, 0.23, 0.2421, 0.2673, 1.0, 0.2273, 0.2392, 0.2641, 1.0, 0.2255, 0.2373, 0.262, 1.0, 0.2259, 0.2377, 0.2624, 1.0])
me_ph_deco_path_gravel_02.materials.append(mat_mat_painted)
me_ph_deco_path_gravel_02.update()

# ---- objects
ob_ph_deco_path_gravel_02 = bpy.data.objects.new('ph_deco_path_gravel_02', me_ph_deco_path_gravel_02)

# ---- transforms, parenting, visibility, modifiers, constraints
ob_ph_deco_path_gravel_02.location = (0.0, 0.0, 0.0)

# ---- collection membership
scene.collection.objects.link(ob_ph_deco_path_gravel_02)

# ---- scene / render settings (as saved in the file)
scene.frame_start = 1; scene.frame_end = 250; scene.frame_set(1)
scene.render.engine = 'BLENDER_EEVEE_NEXT'
scene.render.bake_bias = 0.0
scene.render.bake_samples = 0
scene.cycles.sampling_pattern = 'TABULATED_SOBOL'
scene.eevee.use_volume_custom_range = False
bpy.context.view_layer.update()

# ---- added for rendering (the .blend has no active camera and no usable light): camera, sun + grey world if the file has none
cam_auto = bpy.data.cameras.new('AutoCamera')
cam_auto.lens = 50.0
cam_auto.sensor_width = 36.0
cam_auto.clip_end = 1000.0
ob_auto_camera = bpy.data.objects.new('AutoCamera', cam_auto)
scene.collection.objects.link(ob_auto_camera)
ob_auto_camera.location = (0.654438, -0.785326, 0.532417)
ob_auto_camera.rotation_euler = (1.09748, -7.21219e-08, 0.694738)
scene.camera = ob_auto_camera
light_auto_sun = bpy.data.lights.new('AutoSun', 'SUN')
light_auto_sun.energy = 3.0
light_auto_sun.angle = 0.0523599
ob_auto_sun = bpy.data.objects.new('AutoSun', light_auto_sun)
scene.collection.objects.link(ob_auto_sun)
ob_auto_sun.rotation_euler = (0.872665, 0.174533, 0.523599)
if scene.world is None:
    world_auto = bpy.data.worlds.new('AutoWorld')
    world_auto.color = (0.3, 0.3, 0.3)
    scene.world = world_auto
bpy.context.view_layer.update()
